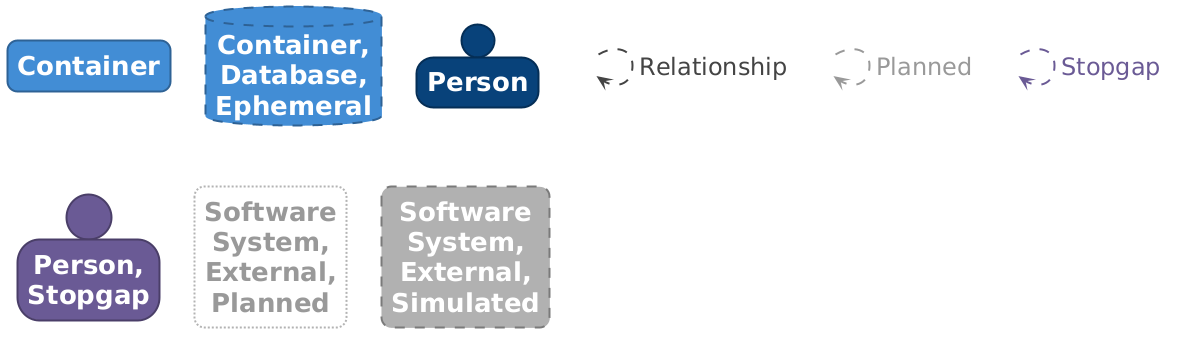

The diagram above was rendered by PlantUML. Its source (embedded in the PNG):
@startuml

set separator none
hide stereotype

<style>
  root {
    BackgroundColor: #ffffff;
    FontColor: #444444;
  }
  // Element,Container
  .Element-RWxlbWVudCxDb250YWluZXI= {
    BackgroundColor: #438dd5;
    LineColor: #2e6295;
    LineStyle: 0;
    LineThickness: 2;
    RoundCorner: 20;
    FontColor: #ffffff;
    FontSize: 24;
    HorizontalAlignment: center;
    Shadowing: 0;
    MaximumWidth: 200;
  }
  // Element,Container,Database,Ephemeral
  .Element-RWxlbWVudCxDb250YWluZXIsRGF0YWJhc2UsRXBoZW1lcmFs {
    BackgroundColor: #438dd5;
    LineColor: #2e6295;
    LineStyle: 10-10;
    LineThickness: 2;
    FontColor: #ffffff;
    FontSize: 24;
    HorizontalAlignment: center;
    Shadowing: 0;
    MaximumWidth: 200;
  }
  // Element,Person
  .Element-RWxlbWVudCxQZXJzb24= {
    BackgroundColor: #08427b;
    LineColor: #052e56;
    LineStyle: 0;
    LineThickness: 2;
    FontColor: #ffffff;
    FontSize: 24;
    HorizontalAlignment: center;
    Shadowing: 0;
    MaximumWidth: 200;
  }
  // Element,Person,Stopgap
  .Element-RWxlbWVudCxQZXJzb24sU3RvcGdhcA== {
    BackgroundColor: #6b5b95;
    LineColor: #4a3f68;
    LineStyle: 0;
    LineThickness: 2;
    FontColor: #ffffff;
    FontSize: 24;
    HorizontalAlignment: center;
    Shadowing: 0;
    MaximumWidth: 200;
  }
  // Element,Software System,External,Planned
  .Element-RWxlbWVudCxTb2Z0d2FyZSBTeXN0ZW0sRXh0ZXJuYWwsUGxhbm5lZA== {
    BackgroundColor: #ffffff;
    LineColor: #b2b2b2;
    LineStyle: 2-2;
    LineThickness: 2;
    RoundCorner: 20;
    FontColor: #999999;
    FontSize: 24;
    HorizontalAlignment: center;
    Shadowing: 0;
    MaximumWidth: 200;
  }
  // Element,Software System,External,Simulated
  .Element-RWxlbWVudCxTb2Z0d2FyZSBTeXN0ZW0sRXh0ZXJuYWwsU2ltdWxhdGVk {
    BackgroundColor: #b0b0b0;
    LineColor: #7b7b7b;
    LineStyle: 10-10;
    LineThickness: 2;
    RoundCorner: 20;
    FontColor: #ffffff;
    FontSize: 24;
    HorizontalAlignment: center;
    Shadowing: 0;
    MaximumWidth: 200;
  }
  // Relationship
  .Relationship-UmVsYXRpb25zaGlw {
    LineThickness: 2;
    LineStyle: 10-10;
    LineColor: #444444;
    FontColor: #444444;
    FontSize: 24;
    MaximumWidth: 200;
  }
  // Relationship,Planned
  .Relationship-UmVsYXRpb25zaGlwLFBsYW5uZWQ= {
    LineThickness: 2;
    LineStyle: 10-10;
    LineColor: #999999;
    FontColor: #999999;
    FontSize: 24;
    MaximumWidth: 200;
  }
  // Relationship,Stopgap
  .Relationship-UmVsYXRpb25zaGlwLFN0b3BnYXA= {
    LineThickness: 2;
    LineStyle: 10-10;
    LineColor: #6b5b95;
    FontColor: #6b5b95;
    FontSize: 24;
    MaximumWidth: 200;
  }
  // Pizzaco Order Service
  .Boundary-UGl6emFjbyBPcmRlciBTZXJ2aWNl {
    BackgroundColor: #ffffff;
    LineColor: #0b4884;
    LineStyle: 0;
    LineThickness: 2;
    FontColor: #1168bd;
    FontSize: 24;
    HorizontalAlignment: center;
    Shadowing: 0;
  }
  // transparent element for relationships in legend
  .Element-Transparent {
    BackgroundColor: transparent;
    LineColor: transparent;
    FontColor: transparent;
  }
</style>

rectangle "==Container" <<Element-RWxlbWVudCxDb250YWluZXI=>>

database "==Container, Database, Ephemeral" <<Element-RWxlbWVudCxDb250YWluZXIsRGF0YWJhc2UsRXBoZW1lcmFs>>

person "==Person" <<Element-RWxlbWVudCxQZXJzb24=>>

person "==Person, Stopgap" <<Element-RWxlbWVudCxQZXJzb24sU3RvcGdhcA==>>

rectangle "==Software System, External, Planned" <<Element-RWxlbWVudCxTb2Z0d2FyZSBTeXN0ZW0sRXh0ZXJuYWwsUGxhbm5lZA==>>

rectangle "==Software System, External, Simulated" <<Element-RWxlbWVudCxTb2Z0d2FyZSBTeXN0ZW0sRXh0ZXJuYWwsU2ltdWxhdGVk>>

rectangle "." <<.Element-Transparent>> as 1
1 --> 1 <<Relationship-UmVsYXRpb25zaGlw>> : "Relationship"

rectangle "." <<.Element-Transparent>> as 2
2 --> 2 <<Relationship-UmVsYXRpb25zaGlwLFBsYW5uZWQ=>> : "Planned"

rectangle "." <<.Element-Transparent>> as 3
3 --> 3 <<Relationship-UmVsYXRpb25zaGlwLFN0b3BnYXA=>> : "Stopgap"

@enduml